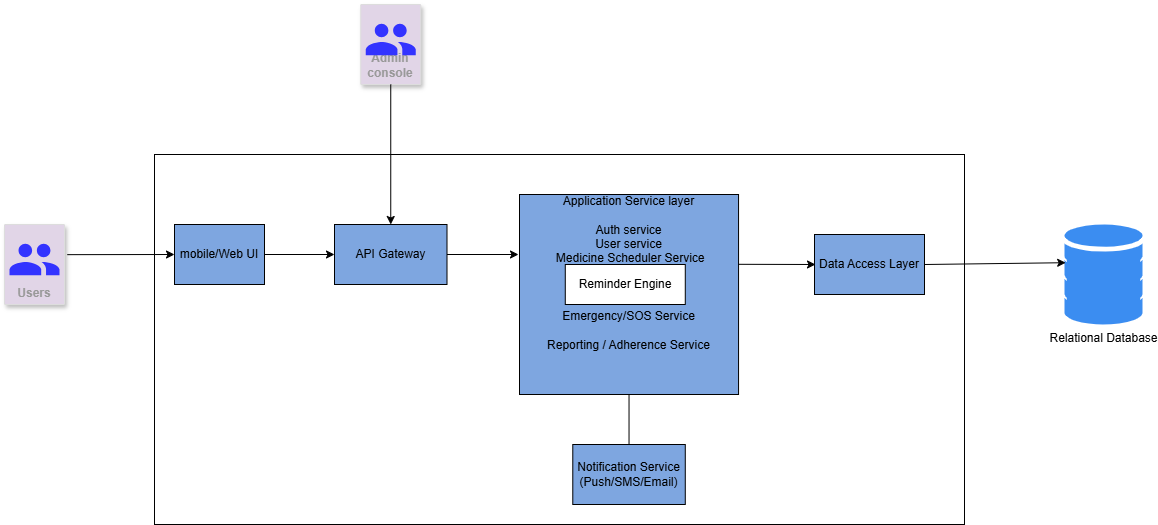

The diagram above was exported from draw.io. Its source (the exported page's mxGraphModel, read from the mxfile embedded in the PNG):
<mxGraphModel dx="1674" dy="1465" grid="1" gridSize="10" guides="1" tooltips="1" connect="1" arrows="1" fold="1" page="1" pageScale="1" pageWidth="850" pageHeight="1100" math="0" shadow="0">
  <root>
    <mxCell id="0" />
    <mxCell id="1" parent="0" />
    <mxCell id="h7qzNttPs7PDeI5cl140-9" parent="1" style="rounded=0;whiteSpace=wrap;html=1;" value="" vertex="1">
      <mxGeometry height="370" width="810" x="60" as="geometry" />
    </mxCell>
    <mxCell id="h7qzNttPs7PDeI5cl140-1" parent="1" style="rounded=0;whiteSpace=wrap;html=1;fillColor=#7EA6E0;" value="mobile/Web UI" vertex="1">
      <mxGeometry height="60" width="90" x="80" y="70" as="geometry" />
    </mxCell>
    <mxCell id="h7qzNttPs7PDeI5cl140-2" parent="1" style="fillColor=#E1D5E7;strokeColor=#dddddd;shadow=1;strokeWidth=1;rounded=1;absoluteArcSize=1;arcSize=2;labelPosition=center;verticalLabelPosition=middle;align=center;verticalAlign=bottom;spacingLeft=0;fontColor=#999999;fontSize=12;whiteSpace=wrap;spacingBottom=2;html=1;" value="&lt;b&gt;Users&lt;/b&gt;" vertex="1">
      <mxGeometry height="80" width="60" x="-90" y="70" as="geometry" />
    </mxCell>
    <mxCell id="h7qzNttPs7PDeI5cl140-3" parent="h7qzNttPs7PDeI5cl140-2" style="sketch=0;dashed=0;connectable=0;html=1;fillColor=#3333FF;strokeColor=none;shape=mxgraph.gcp2.users;part=1;" value="" vertex="1">
      <mxGeometry height="31.5" relative="1" width="50" x="0.5" as="geometry">
        <mxPoint x="-25" y="19.25" as="offset" />
      </mxGeometry>
    </mxCell>
    <mxCell id="h7qzNttPs7PDeI5cl140-4" edge="1" parent="1" source="h7qzNttPs7PDeI5cl140-2" style="endArrow=classic;html=1;rounded=0;entryX=0;entryY=0.5;entryDx=0;entryDy=0;exitX=1.047;exitY=0.377;exitDx=0;exitDy=0;exitPerimeter=0;" target="h7qzNttPs7PDeI5cl140-1" value="">
      <mxGeometry height="50" relative="1" width="50" as="geometry">
        <mxPoint y="100" as="sourcePoint" />
        <mxPoint x="50" y="50" as="targetPoint" />
      </mxGeometry>
    </mxCell>
    <mxCell id="h7qzNttPs7PDeI5cl140-5" parent="1" style="rounded=0;whiteSpace=wrap;html=1;fillColor=#7EA6E0;" value="API Gateway" vertex="1">
      <mxGeometry height="60" width="112.5" x="240" y="70" as="geometry" />
    </mxCell>
    <mxCell id="h7qzNttPs7PDeI5cl140-10" edge="1" parent="1" source="h7qzNttPs7PDeI5cl140-1" style="endArrow=classic;html=1;rounded=0;exitX=1;exitY=0.5;exitDx=0;exitDy=0;entryX=0;entryY=0.5;entryDx=0;entryDy=0;" target="h7qzNttPs7PDeI5cl140-5" value="">
      <mxGeometry height="50" relative="1" width="50" as="geometry">
        <mxPoint x="390" y="220" as="sourcePoint" />
        <mxPoint x="440" y="170" as="targetPoint" />
      </mxGeometry>
    </mxCell>
    <mxCell id="h7qzNttPs7PDeI5cl140-11" parent="1" style="rounded=0;whiteSpace=wrap;html=1;fillColor=#7EA6E0;" value="Application Service layer&lt;div&gt;&lt;br&gt;&lt;/div&gt;&lt;div&gt;Auth service&lt;/div&gt;&lt;div&gt;&lt;span style=&quot;background-color: transparent; color: light-dark(rgb(0, 0, 0), rgb(255, 255, 255));&quot;&gt;User service&lt;/span&gt;&lt;/div&gt;&lt;div&gt;&amp;nbsp;Medicine Scheduler Service&lt;/div&gt;&lt;div&gt;&lt;br&gt;&lt;/div&gt;&lt;div&gt;&lt;br&gt;&lt;/div&gt;&lt;div&gt;&lt;br&gt;&lt;/div&gt;&lt;div&gt;Emergency/SOS Service&lt;/div&gt;&lt;div&gt;&lt;br&gt;&lt;/div&gt;&lt;div&gt;Reporting / Adherence Service&lt;/div&gt;&lt;div&gt;&lt;br&gt;&lt;/div&gt;&lt;div&gt;&lt;br&gt;&lt;/div&gt;&lt;div&gt;&lt;br&gt;&lt;/div&gt;" vertex="1">
      <mxGeometry height="200" width="219.05" x="425" y="40" as="geometry" />
    </mxCell>
    <mxCell id="h7qzNttPs7PDeI5cl140-12" parent="1" style="rounded=0;whiteSpace=wrap;html=1;" value="Reminder Engine" vertex="1">
      <mxGeometry height="40" width="120" x="470.78" y="110" as="geometry" />
    </mxCell>
    <mxCell id="h7qzNttPs7PDeI5cl140-13" parent="1" style="rounded=0;whiteSpace=wrap;html=1;fillColor=#7EA6E0;" value="Notification Service (Push/SMS/Email)" vertex="1">
      <mxGeometry height="60" width="112.5" x="478.28" y="290" as="geometry" />
    </mxCell>
    <mxCell id="h7qzNttPs7PDeI5cl140-14" edge="1" parent="1" source="h7qzNttPs7PDeI5cl140-13" style="endArrow=none;html=1;rounded=0;exitX=0.5;exitY=0;exitDx=0;exitDy=0;entryX=0.5;entryY=1;entryDx=0;entryDy=0;" target="h7qzNttPs7PDeI5cl140-11" value="">
      <mxGeometry height="50" relative="1" width="50" as="geometry">
        <mxPoint x="390" y="300" as="sourcePoint" />
        <mxPoint x="440" y="250" as="targetPoint" />
      </mxGeometry>
    </mxCell>
    <mxCell id="h7qzNttPs7PDeI5cl140-15" parent="1" style="rounded=0;whiteSpace=wrap;html=1;fillColor=#7EA6E0;" value="Data Access Layer" vertex="1">
      <mxGeometry height="60" width="110" x="720" y="80" as="geometry" />
    </mxCell>
    <mxCell id="h7qzNttPs7PDeI5cl140-16" parent="1" style="sketch=0;html=1;aspect=fixed;strokeColor=none;shadow=0;fillColor=#3B8DF1;verticalAlign=top;labelPosition=center;verticalLabelPosition=bottom;shape=mxgraph.gcp2.database_2" value="Relational Database" vertex="1">
      <mxGeometry height="100" width="78" x="970" y="70" as="geometry" />
    </mxCell>
    <mxCell id="h7qzNttPs7PDeI5cl140-17" edge="1" parent="1" source="h7qzNttPs7PDeI5cl140-5" style="endArrow=classic;html=1;rounded=0;exitX=1;exitY=0.5;exitDx=0;exitDy=0;" value="">
      <mxGeometry height="50" relative="1" width="50" as="geometry">
        <mxPoint x="400" y="140" as="sourcePoint" />
        <mxPoint x="424" y="100" as="targetPoint" />
      </mxGeometry>
    </mxCell>
    <mxCell id="h7qzNttPs7PDeI5cl140-19" edge="1" parent="1" source="h7qzNttPs7PDeI5cl140-11" style="endArrow=classic;html=1;rounded=0;exitX=1;exitY=0.349;exitDx=0;exitDy=0;exitPerimeter=0;" value="">
      <mxGeometry height="50" relative="1" width="50" as="geometry">
        <mxPoint x="650" y="110" as="sourcePoint" />
        <mxPoint x="721" y="110" as="targetPoint" />
      </mxGeometry>
    </mxCell>
    <mxCell id="h7qzNttPs7PDeI5cl140-20" edge="1" parent="1" source="h7qzNttPs7PDeI5cl140-15" style="endArrow=classic;html=1;rounded=0;exitX=1;exitY=0.5;exitDx=0;exitDy=0;entryX=0.015;entryY=0.382;entryDx=0;entryDy=0;entryPerimeter=0;" target="h7qzNttPs7PDeI5cl140-16" value="">
      <mxGeometry height="50" relative="1" width="50" as="geometry">
        <mxPoint x="890" y="180" as="sourcePoint" />
        <mxPoint x="940" y="130" as="targetPoint" />
      </mxGeometry>
    </mxCell>
    <mxCell id="h7qzNttPs7PDeI5cl140-21" parent="1" style="fillColor=#E1D5E7;strokeColor=#dddddd;shadow=1;strokeWidth=1;rounded=1;absoluteArcSize=1;arcSize=2;labelPosition=center;verticalLabelPosition=middle;align=center;verticalAlign=bottom;spacingLeft=0;fontColor=#999999;fontSize=12;whiteSpace=wrap;spacingBottom=2;html=1;" value="&lt;b&gt;Admin console&lt;/b&gt;" vertex="1">
      <mxGeometry height="80" width="60" x="266.25" y="-150" as="geometry" />
    </mxCell>
    <mxCell id="h7qzNttPs7PDeI5cl140-22" parent="h7qzNttPs7PDeI5cl140-21" style="sketch=0;dashed=0;connectable=0;html=1;fillColor=#3333FF;strokeColor=none;shape=mxgraph.gcp2.users;part=1;" value="" vertex="1">
      <mxGeometry height="31.5" relative="1" width="50" x="0.5" as="geometry">
        <mxPoint x="-25" y="19.25" as="offset" />
      </mxGeometry>
    </mxCell>
    <mxCell id="h7qzNttPs7PDeI5cl140-23" edge="1" parent="1" source="h7qzNttPs7PDeI5cl140-21" style="endArrow=classic;html=1;rounded=0;entryX=0.5;entryY=0;entryDx=0;entryDy=0;exitX=0.5;exitY=1;exitDx=0;exitDy=0;" target="h7qzNttPs7PDeI5cl140-5" value="">
      <mxGeometry height="50" relative="1" width="50" as="geometry">
        <mxPoint x="203" y="20" as="sourcePoint" />
        <mxPoint x="310" y="20" as="targetPoint" />
      </mxGeometry>
    </mxCell>
  </root>
</mxGraphModel>